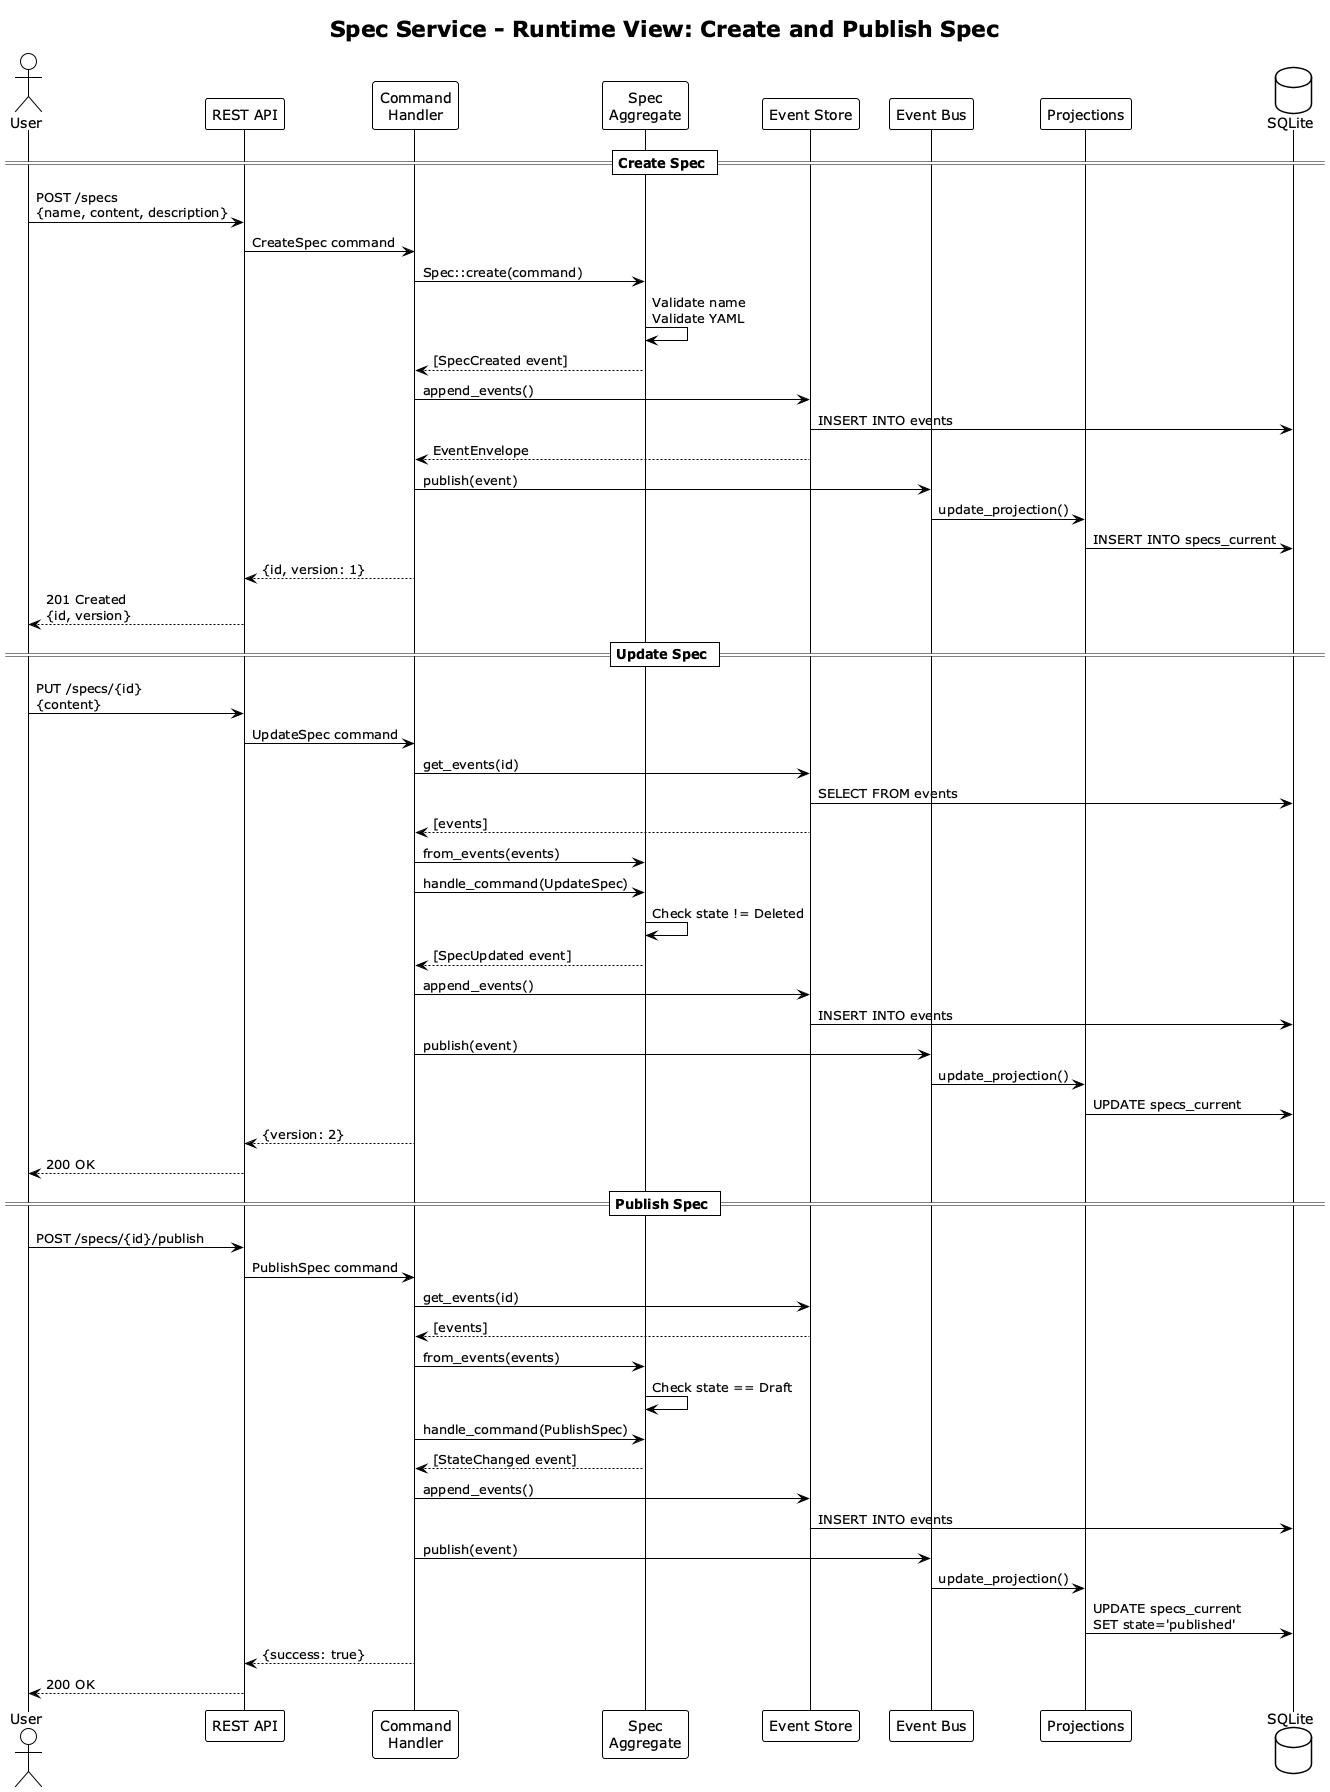

The diagram above was rendered by PlantUML. Its source (embedded in the PNG):
@startuml runtime-sequence-diagram
!theme plain

title Spec Service - Runtime View: Create and Publish Spec

actor User
participant "REST API" as api
participant "Command\nHandler" as handler
participant "Spec\nAggregate" as aggregate
participant "Event Store" as store
participant "Event Bus" as bus
participant "Projections" as proj
database "SQLite" as db

== Create Spec ==
User -> api: POST /specs\n{name, content, description}
api -> handler: CreateSpec command
handler -> aggregate: Spec::create(command)
aggregate -> aggregate: Validate name\nValidate YAML
aggregate --> handler: [SpecCreated event]
handler -> store: append_events()
store -> db: INSERT INTO events
store --> handler: EventEnvelope
handler -> bus: publish(event)
bus -> proj: update_projection()
proj -> db: INSERT INTO specs_current
handler --> api: {id, version: 1}
api --> User: 201 Created\n{id, version}

== Update Spec ==
User -> api: PUT /specs/{id}\n{content}
api -> handler: UpdateSpec command
handler -> store: get_events(id)
store -> db: SELECT FROM events
store --> handler: [events]
handler -> aggregate: from_events(events)
handler -> aggregate: handle_command(UpdateSpec)
aggregate -> aggregate: Check state != Deleted
aggregate --> handler: [SpecUpdated event]
handler -> store: append_events()
store -> db: INSERT INTO events
handler -> bus: publish(event)
bus -> proj: update_projection()
proj -> db: UPDATE specs_current
handler --> api: {version: 2}
api --> User: 200 OK

== Publish Spec ==
User -> api: POST /specs/{id}/publish
api -> handler: PublishSpec command
handler -> store: get_events(id)
store --> handler: [events]
handler -> aggregate: from_events(events)
aggregate -> aggregate: Check state == Draft
handler -> aggregate: handle_command(PublishSpec)
aggregate --> handler: [StateChanged event]
handler -> store: append_events()
store -> db: INSERT INTO events
handler -> bus: publish(event)
bus -> proj: update_projection()
proj -> db: UPDATE specs_current\nSET state='published'
handler --> api: {success: true}
api --> User: 200 OK

@enduml